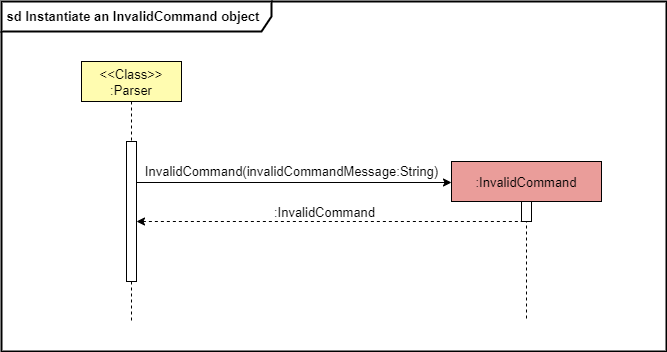

The diagram above was exported from draw.io. Its source (the exported page's mxGraphModel, read from the mxfile embedded in the PNG):
<mxGraphModel dx="1381" dy="-313" grid="1" gridSize="10" guides="1" tooltips="1" connect="1" arrows="1" fold="1" page="1" pageScale="1" pageWidth="850" pageHeight="1100" math="0" shadow="0">
  <root>
    <mxCell id="0" />
    <mxCell id="1" parent="0" />
    <mxCell id="XSWMAI6hpAgkGRFrUYBR-1" value="&lt;b style=&quot;font-size: 13px;&quot;&gt;&amp;nbsp;sd&amp;nbsp;&lt;span style=&quot;font-size: 13px;&quot;&gt;Instantiate an InvalidCommand object&lt;/span&gt;&lt;/b&gt;" style="shape=umlFrame;whiteSpace=wrap;html=1;strokeWidth=2;width=270;height=30;align=left;fontSize=13;" parent="1" vertex="1">
      <mxGeometry x="80" y="1160" width="665" height="350" as="geometry" />
    </mxCell>
    <mxCell id="JRnS-_cWC-WixRFKp3ST-1" value=":InvalidCommand" style="shape=umlLifeline;perimeter=lifelinePerimeter;container=1;collapsible=0;recursiveResize=0;rounded=0;shadow=0;strokeWidth=1;fillColor=#EA9D9A;fontSize=13;" parent="1" vertex="1">
      <mxGeometry x="530" y="1320" width="150" height="160" as="geometry" />
    </mxCell>
    <mxCell id="JRnS-_cWC-WixRFKp3ST-2" value="" style="points=[];perimeter=orthogonalPerimeter;rounded=0;shadow=0;strokeWidth=1;fillColor=#FFFFFF;" parent="JRnS-_cWC-WixRFKp3ST-1" vertex="1">
      <mxGeometry x="70" y="40" width="10" height="20" as="geometry" />
    </mxCell>
    <mxCell id="JRnS-_cWC-WixRFKp3ST-3" value="InvalidCommand(invalidCommandMessage:String)" style="endArrow=classic;html=1;rounded=0;startArrow=none;startFill=0;endFill=1;fontSize=13;" parent="1" edge="1">
      <mxGeometry x="-0.0127" y="11" width="50" height="50" relative="1" as="geometry">
        <mxPoint x="215" y="1341" as="sourcePoint" />
        <mxPoint x="530" y="1341" as="targetPoint" />
        <mxPoint as="offset" />
      </mxGeometry>
    </mxCell>
    <mxCell id="JRnS-_cWC-WixRFKp3ST-4" value=":InvalidCommand" style="endArrow=none;html=1;rounded=0;startArrow=classic;startFill=1;endFill=0;dashed=1;fontSize=13;" parent="1" edge="1">
      <mxGeometry x="-0.0231" y="9" width="50" height="50" relative="1" as="geometry">
        <mxPoint x="215" y="1380" as="sourcePoint" />
        <mxPoint x="600" y="1380" as="targetPoint" />
        <mxPoint as="offset" />
      </mxGeometry>
    </mxCell>
    <mxCell id="krmotD7Aumd1OcDoW1eM-1" value="&lt;&lt;Class&gt;&gt;&#10;:Parser" style="shape=umlLifeline;perimeter=lifelinePerimeter;container=1;collapsible=0;recursiveResize=0;rounded=0;shadow=0;strokeWidth=1;fillColor=#FFFCB0;fontSize=13;" parent="1" vertex="1">
      <mxGeometry x="160" y="1220" width="100" height="260" as="geometry" />
    </mxCell>
    <mxCell id="krmotD7Aumd1OcDoW1eM-2" value="" style="points=[];perimeter=orthogonalPerimeter;rounded=0;shadow=0;strokeWidth=1;fillColor=#FFFFFF;" parent="krmotD7Aumd1OcDoW1eM-1" vertex="1">
      <mxGeometry x="45" y="80" width="10" height="140" as="geometry" />
    </mxCell>
  </root>
</mxGraphModel>